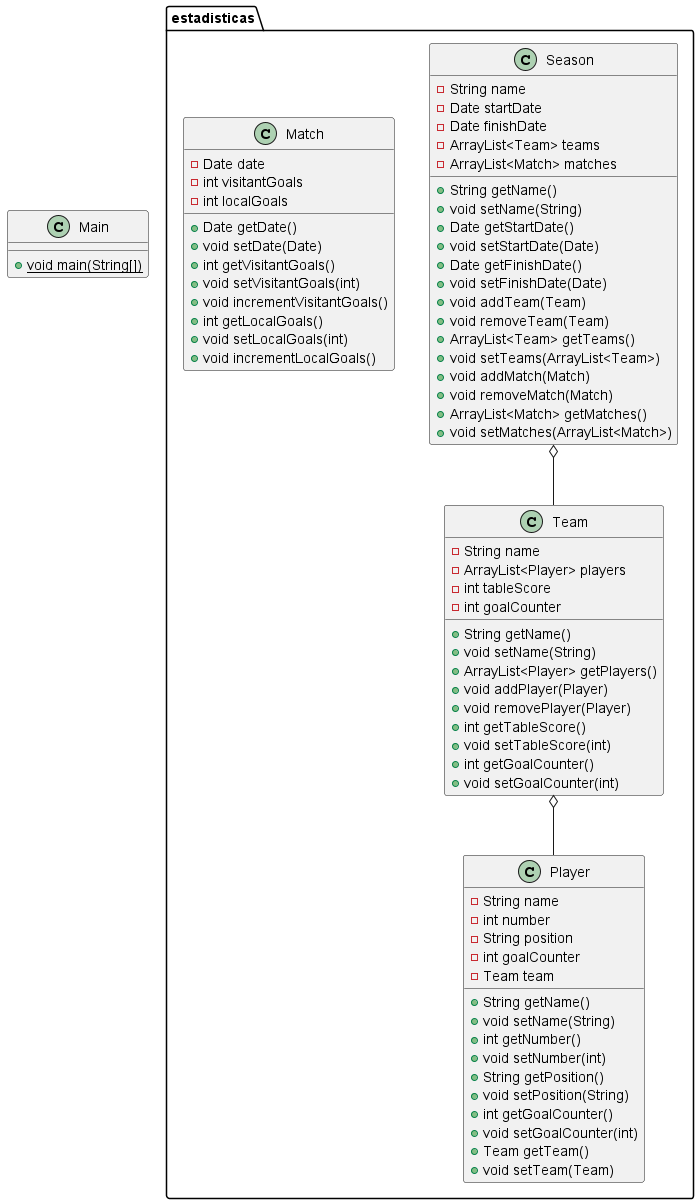

The diagram above was rendered by PlantUML. Its source (embedded in the PNG):
@startuml
class estadisticas.Team {
- String name
- ArrayList<Player> players
- int tableScore
- int goalCounter
+ String getName()
+ void setName(String)
+ ArrayList<Player> getPlayers()
+ void addPlayer(Player)
+ void removePlayer(Player)
+ int getTableScore()
+ void setTableScore(int)
+ int getGoalCounter()
+ void setGoalCounter(int)
}
class estadisticas.Season {
- String name
- Date startDate
- Date finishDate
- ArrayList<Team> teams
- ArrayList<Match> matches
+ String getName()
+ void setName(String)
+ Date getStartDate()
+ void setStartDate(Date)
+ Date getFinishDate()
+ void setFinishDate(Date)
+ void addTeam(Team)
+ void removeTeam(Team)
+ ArrayList<Team> getTeams()
+ void setTeams(ArrayList<Team>)
+ void addMatch(Match)
+ void removeMatch(Match)
+ ArrayList<Match> getMatches()
+ void setMatches(ArrayList<Match>)
}
class estadisticas.Player {
- String name
- int number
- String position
- int goalCounter
- Team team
+ String getName()
+ void setName(String)
+ int getNumber()
+ void setNumber(int)
+ String getPosition()
+ void setPosition(String)
+ int getGoalCounter()
+ void setGoalCounter(int)
+ Team getTeam()
+ void setTeam(Team)
}
class Main {
+ {static} void main(String[])
}
class estadisticas.Match {
- Date date
- int visitantGoals
- int localGoals
+ Date getDate()
+ void setDate(Date)
+ int getVisitantGoals()
+ void setVisitantGoals(int)
+ void incrementVisitantGoals()
+ int getLocalGoals()
+ void setLocalGoals(int)
+ void incrementLocalGoals()
}

estadisticas.Team o-- estadisticas.Player

estadisticas.Season o-- estadisticas.Team

@enduml